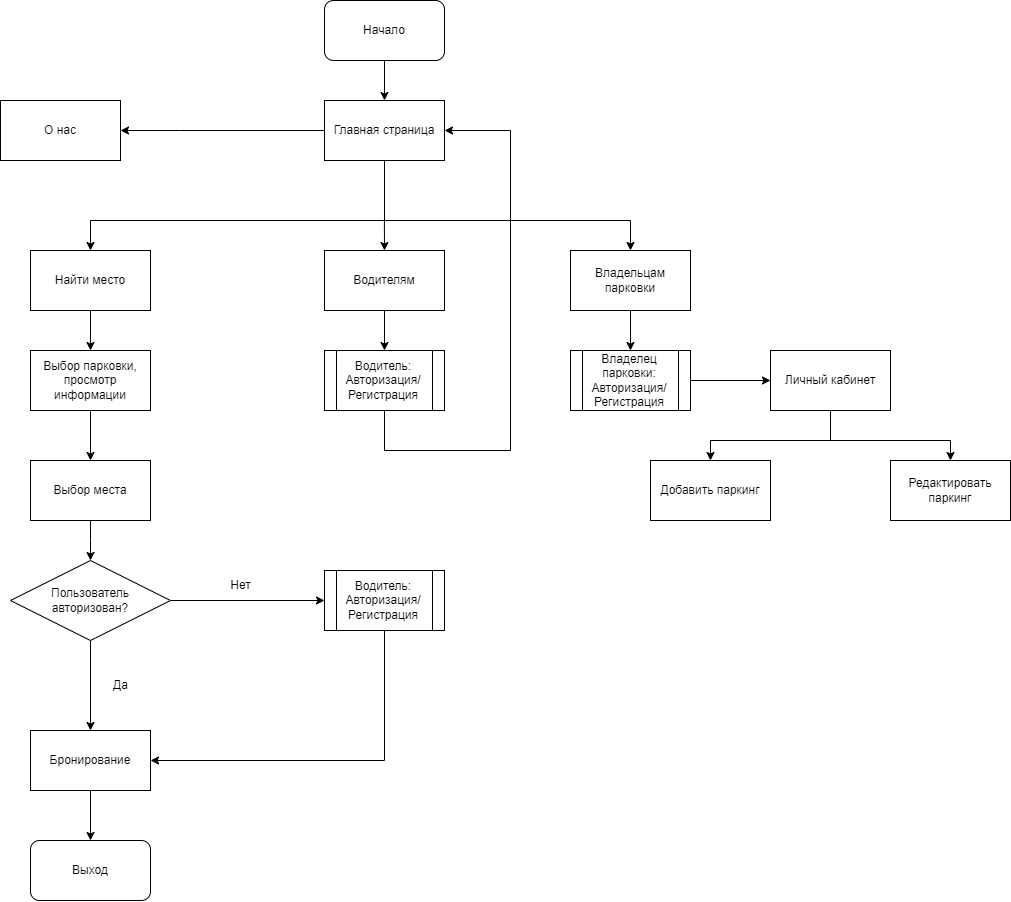

The diagram above was exported from draw.io. Its source (the exported page's mxGraphModel, read from the mxfile embedded in the PNG):
<mxGraphModel dx="2049" dy="1084" grid="1" gridSize="10" guides="1" tooltips="1" connect="1" arrows="1" fold="1" page="1" pageScale="1" pageWidth="827" pageHeight="1169" math="0" shadow="0">
  <root>
    <mxCell id="0" />
    <mxCell id="1" parent="0" />
    <mxCell id="gs5xDZkeVtWZgclmK4dJ-1" value="Начало" style="rounded=1;whiteSpace=wrap;html=1;" vertex="1" parent="1">
      <mxGeometry x="354" y="20" width="120" height="60" as="geometry" />
    </mxCell>
    <mxCell id="gs5xDZkeVtWZgclmK4dJ-3" value="Главная страница" style="rounded=0;whiteSpace=wrap;html=1;" vertex="1" parent="1">
      <mxGeometry x="354" y="120" width="120" height="60" as="geometry" />
    </mxCell>
    <mxCell id="gs5xDZkeVtWZgclmK4dJ-4" value="" style="endArrow=classic;html=1;rounded=0;exitX=0.5;exitY=1;exitDx=0;exitDy=0;entryX=0.5;entryY=0;entryDx=0;entryDy=0;" edge="1" parent="1" source="gs5xDZkeVtWZgclmK4dJ-1" target="gs5xDZkeVtWZgclmK4dJ-3">
      <mxGeometry width="50" height="50" relative="1" as="geometry">
        <mxPoint x="160" y="280" as="sourcePoint" />
        <mxPoint x="210" y="230" as="targetPoint" />
      </mxGeometry>
    </mxCell>
    <mxCell id="gs5xDZkeVtWZgclmK4dJ-6" value="" style="endArrow=classic;html=1;rounded=0;exitX=0;exitY=0.5;exitDx=0;exitDy=0;" edge="1" parent="1" source="gs5xDZkeVtWZgclmK4dJ-3">
      <mxGeometry width="50" height="50" relative="1" as="geometry">
        <mxPoint x="280" y="200" as="sourcePoint" />
        <mxPoint x="150" y="150" as="targetPoint" />
        <Array as="points">
          <mxPoint x="210" y="150" />
        </Array>
      </mxGeometry>
    </mxCell>
    <mxCell id="gs5xDZkeVtWZgclmK4dJ-7" value="О нас" style="rounded=0;whiteSpace=wrap;html=1;" vertex="1" parent="1">
      <mxGeometry x="30" y="120" width="120" height="60" as="geometry" />
    </mxCell>
    <mxCell id="gs5xDZkeVtWZgclmK4dJ-8" value="" style="endArrow=classic;html=1;rounded=0;exitX=0.5;exitY=1;exitDx=0;exitDy=0;" edge="1" parent="1" source="gs5xDZkeVtWZgclmK4dJ-3">
      <mxGeometry width="50" height="50" relative="1" as="geometry">
        <mxPoint x="410" y="310" as="sourcePoint" />
        <mxPoint x="120" y="270" as="targetPoint" />
        <Array as="points">
          <mxPoint x="414" y="240" />
          <mxPoint x="120" y="240" />
        </Array>
      </mxGeometry>
    </mxCell>
    <mxCell id="gs5xDZkeVtWZgclmK4dJ-9" value="Найти место" style="rounded=0;whiteSpace=wrap;html=1;" vertex="1" parent="1">
      <mxGeometry x="60" y="270" width="120" height="60" as="geometry" />
    </mxCell>
    <mxCell id="gs5xDZkeVtWZgclmK4dJ-10" value="" style="endArrow=classic;html=1;rounded=0;" edge="1" parent="1">
      <mxGeometry width="50" height="50" relative="1" as="geometry">
        <mxPoint x="413.88" y="240" as="sourcePoint" />
        <mxPoint x="414" y="270" as="targetPoint" />
      </mxGeometry>
    </mxCell>
    <mxCell id="gs5xDZkeVtWZgclmK4dJ-11" value="Водителям" style="rounded=0;whiteSpace=wrap;html=1;" vertex="1" parent="1">
      <mxGeometry x="354" y="270" width="120" height="60" as="geometry" />
    </mxCell>
    <mxCell id="gs5xDZkeVtWZgclmK4dJ-12" value="Владельцам парковки" style="rounded=0;whiteSpace=wrap;html=1;" vertex="1" parent="1">
      <mxGeometry x="600" y="270" width="120" height="60" as="geometry" />
    </mxCell>
    <mxCell id="gs5xDZkeVtWZgclmK4dJ-13" value="" style="endArrow=classic;html=1;rounded=0;entryX=0.5;entryY=0;entryDx=0;entryDy=0;" edge="1" parent="1" target="gs5xDZkeVtWZgclmK4dJ-12">
      <mxGeometry width="50" height="50" relative="1" as="geometry">
        <mxPoint x="413" y="240" as="sourcePoint" />
        <mxPoint x="653" y="240" as="targetPoint" />
        <Array as="points">
          <mxPoint x="660" y="240" />
        </Array>
      </mxGeometry>
    </mxCell>
    <mxCell id="gs5xDZkeVtWZgclmK4dJ-14" value="Водитель:&lt;div&gt;Авторизация/Регистрация&lt;/div&gt;" style="shape=process;whiteSpace=wrap;html=1;backgroundOutline=1;" vertex="1" parent="1">
      <mxGeometry x="354" y="370" width="120" height="60" as="geometry" />
    </mxCell>
    <mxCell id="gs5xDZkeVtWZgclmK4dJ-15" value="Владелец парковки:&lt;div&gt;Авторизация/Регистрация&lt;/div&gt;" style="shape=process;whiteSpace=wrap;html=1;backgroundOutline=1;" vertex="1" parent="1">
      <mxGeometry x="600" y="370" width="120" height="60" as="geometry" />
    </mxCell>
    <mxCell id="gs5xDZkeVtWZgclmK4dJ-16" value="" style="endArrow=classic;html=1;rounded=0;exitX=0.5;exitY=1;exitDx=0;exitDy=0;entryX=0.5;entryY=0;entryDx=0;entryDy=0;" edge="1" parent="1" source="gs5xDZkeVtWZgclmK4dJ-11" target="gs5xDZkeVtWZgclmK4dJ-14">
      <mxGeometry width="50" height="50" relative="1" as="geometry">
        <mxPoint x="210" y="440" as="sourcePoint" />
        <mxPoint x="260" y="390" as="targetPoint" />
      </mxGeometry>
    </mxCell>
    <mxCell id="gs5xDZkeVtWZgclmK4dJ-17" value="" style="endArrow=classic;html=1;rounded=0;exitX=0.5;exitY=1;exitDx=0;exitDy=0;entryX=0.5;entryY=0;entryDx=0;entryDy=0;" edge="1" parent="1" source="gs5xDZkeVtWZgclmK4dJ-12" target="gs5xDZkeVtWZgclmK4dJ-15">
      <mxGeometry width="50" height="50" relative="1" as="geometry">
        <mxPoint x="630" y="470" as="sourcePoint" />
        <mxPoint x="680" y="420" as="targetPoint" />
      </mxGeometry>
    </mxCell>
    <mxCell id="gs5xDZkeVtWZgclmK4dJ-18" value="Выбор парковки, просмотр информации" style="rounded=0;whiteSpace=wrap;html=1;" vertex="1" parent="1">
      <mxGeometry x="60" y="370" width="120" height="60" as="geometry" />
    </mxCell>
    <mxCell id="gs5xDZkeVtWZgclmK4dJ-19" value="" style="endArrow=classic;html=1;rounded=0;exitX=0.5;exitY=1;exitDx=0;exitDy=0;entryX=0.5;entryY=0;entryDx=0;entryDy=0;" edge="1" parent="1" source="gs5xDZkeVtWZgclmK4dJ-9" target="gs5xDZkeVtWZgclmK4dJ-18">
      <mxGeometry width="50" height="50" relative="1" as="geometry">
        <mxPoint x="230" y="390" as="sourcePoint" />
        <mxPoint x="280" y="340" as="targetPoint" />
      </mxGeometry>
    </mxCell>
    <mxCell id="gs5xDZkeVtWZgclmK4dJ-29" value="" style="edgeStyle=orthogonalEdgeStyle;rounded=0;orthogonalLoop=1;jettySize=auto;html=1;" edge="1" parent="1" source="gs5xDZkeVtWZgclmK4dJ-20">
      <mxGeometry relative="1" as="geometry">
        <mxPoint x="120" y="580" as="targetPoint" />
      </mxGeometry>
    </mxCell>
    <mxCell id="gs5xDZkeVtWZgclmK4dJ-20" value="Выбор места" style="rounded=0;whiteSpace=wrap;html=1;" vertex="1" parent="1">
      <mxGeometry x="60" y="480" width="120" height="60" as="geometry" />
    </mxCell>
    <mxCell id="gs5xDZkeVtWZgclmK4dJ-21" value="" style="endArrow=classic;html=1;rounded=0;exitX=0.5;exitY=1;exitDx=0;exitDy=0;" edge="1" parent="1" source="gs5xDZkeVtWZgclmK4dJ-18">
      <mxGeometry width="50" height="50" relative="1" as="geometry">
        <mxPoint x="180" y="480" as="sourcePoint" />
        <mxPoint x="120" y="480" as="targetPoint" />
      </mxGeometry>
    </mxCell>
    <mxCell id="gs5xDZkeVtWZgclmK4dJ-30" value="" style="edgeStyle=orthogonalEdgeStyle;rounded=0;orthogonalLoop=1;jettySize=auto;html=1;" edge="1" parent="1" source="gs5xDZkeVtWZgclmK4dJ-23" target="gs5xDZkeVtWZgclmK4dJ-28">
      <mxGeometry relative="1" as="geometry" />
    </mxCell>
    <mxCell id="gs5xDZkeVtWZgclmK4dJ-43" value="" style="edgeStyle=orthogonalEdgeStyle;rounded=0;orthogonalLoop=1;jettySize=auto;html=1;" edge="1" parent="1" source="gs5xDZkeVtWZgclmK4dJ-23" target="gs5xDZkeVtWZgclmK4dJ-42">
      <mxGeometry relative="1" as="geometry" />
    </mxCell>
    <mxCell id="gs5xDZkeVtWZgclmK4dJ-23" value="Пользователь&lt;div&gt;авторизован?&lt;/div&gt;" style="rhombus;whiteSpace=wrap;html=1;" vertex="1" parent="1">
      <mxGeometry x="40" y="580" width="160" height="80" as="geometry" />
    </mxCell>
    <mxCell id="gs5xDZkeVtWZgclmK4dJ-27" value="Да" style="text;html=1;align=center;verticalAlign=middle;resizable=0;points=[];autosize=1;strokeColor=none;fillColor=none;" vertex="1" parent="1">
      <mxGeometry x="130" y="690" width="40" height="30" as="geometry" />
    </mxCell>
    <mxCell id="gs5xDZkeVtWZgclmK4dJ-28" value="Бронирование" style="whiteSpace=wrap;html=1;rounded=0;" vertex="1" parent="1">
      <mxGeometry x="60" y="750" width="120" height="60" as="geometry" />
    </mxCell>
    <mxCell id="gs5xDZkeVtWZgclmK4dJ-39" value="" style="endArrow=classic;html=1;rounded=0;exitX=0.5;exitY=1;exitDx=0;exitDy=0;" edge="1" parent="1" source="gs5xDZkeVtWZgclmK4dJ-28">
      <mxGeometry width="50" height="50" relative="1" as="geometry">
        <mxPoint x="90" y="900" as="sourcePoint" />
        <mxPoint x="120" y="860" as="targetPoint" />
      </mxGeometry>
    </mxCell>
    <mxCell id="gs5xDZkeVtWZgclmK4dJ-40" value="Выход" style="rounded=1;whiteSpace=wrap;html=1;" vertex="1" parent="1">
      <mxGeometry x="60" y="860" width="120" height="60" as="geometry" />
    </mxCell>
    <mxCell id="gs5xDZkeVtWZgclmK4dJ-42" value="Водитель:&lt;div&gt;Авторизация/Регистрация&lt;/div&gt;" style="shape=process;whiteSpace=wrap;html=1;backgroundOutline=1;" vertex="1" parent="1">
      <mxGeometry x="354" y="590" width="120" height="60" as="geometry" />
    </mxCell>
    <mxCell id="gs5xDZkeVtWZgclmK4dJ-44" value="Нет" style="text;html=1;align=center;verticalAlign=middle;resizable=0;points=[];autosize=1;strokeColor=none;fillColor=none;" vertex="1" parent="1">
      <mxGeometry x="250" y="590" width="40" height="30" as="geometry" />
    </mxCell>
    <mxCell id="gs5xDZkeVtWZgclmK4dJ-45" value="" style="endArrow=classic;html=1;rounded=0;exitX=0.5;exitY=1;exitDx=0;exitDy=0;entryX=1;entryY=0.5;entryDx=0;entryDy=0;" edge="1" parent="1" source="gs5xDZkeVtWZgclmK4dJ-42" target="gs5xDZkeVtWZgclmK4dJ-28">
      <mxGeometry width="50" height="50" relative="1" as="geometry">
        <mxPoint x="430" y="810" as="sourcePoint" />
        <mxPoint x="480" y="760" as="targetPoint" />
        <Array as="points">
          <mxPoint x="414" y="780" />
        </Array>
      </mxGeometry>
    </mxCell>
    <mxCell id="gs5xDZkeVtWZgclmK4dJ-46" value="" style="endArrow=classic;html=1;rounded=0;exitX=0.5;exitY=1;exitDx=0;exitDy=0;entryX=1;entryY=0.5;entryDx=0;entryDy=0;" edge="1" parent="1" source="gs5xDZkeVtWZgclmK4dJ-14" target="gs5xDZkeVtWZgclmK4dJ-3">
      <mxGeometry width="50" height="50" relative="1" as="geometry">
        <mxPoint x="430" y="520" as="sourcePoint" />
        <mxPoint x="540" y="150" as="targetPoint" />
        <Array as="points">
          <mxPoint x="414" y="470" />
          <mxPoint x="540" y="470" />
          <mxPoint x="540" y="150" />
        </Array>
      </mxGeometry>
    </mxCell>
    <mxCell id="gs5xDZkeVtWZgclmK4dJ-47" value="Личный кабинет" style="rounded=0;whiteSpace=wrap;html=1;" vertex="1" parent="1">
      <mxGeometry x="800" y="370" width="120" height="60" as="geometry" />
    </mxCell>
    <mxCell id="gs5xDZkeVtWZgclmK4dJ-48" value="" style="endArrow=classic;html=1;rounded=0;exitX=1;exitY=0.5;exitDx=0;exitDy=0;entryX=0;entryY=0.5;entryDx=0;entryDy=0;" edge="1" parent="1" source="gs5xDZkeVtWZgclmK4dJ-15" target="gs5xDZkeVtWZgclmK4dJ-47">
      <mxGeometry width="50" height="50" relative="1" as="geometry">
        <mxPoint x="720" y="530" as="sourcePoint" />
        <mxPoint x="770" y="480" as="targetPoint" />
      </mxGeometry>
    </mxCell>
    <mxCell id="gs5xDZkeVtWZgclmK4dJ-49" value="Добавить паркинг" style="rounded=0;whiteSpace=wrap;html=1;" vertex="1" parent="1">
      <mxGeometry x="680" y="480" width="120" height="60" as="geometry" />
    </mxCell>
    <mxCell id="gs5xDZkeVtWZgclmK4dJ-50" value="Редактировать паркинг" style="rounded=0;whiteSpace=wrap;html=1;" vertex="1" parent="1">
      <mxGeometry x="920" y="480" width="120" height="60" as="geometry" />
    </mxCell>
    <mxCell id="gs5xDZkeVtWZgclmK4dJ-51" value="" style="endArrow=classic;html=1;rounded=0;exitX=0.5;exitY=1;exitDx=0;exitDy=0;entryX=0.5;entryY=0;entryDx=0;entryDy=0;" edge="1" parent="1" source="gs5xDZkeVtWZgclmK4dJ-47" target="gs5xDZkeVtWZgclmK4dJ-49">
      <mxGeometry width="50" height="50" relative="1" as="geometry">
        <mxPoint x="830" y="600" as="sourcePoint" />
        <mxPoint x="880" y="550" as="targetPoint" />
        <Array as="points">
          <mxPoint x="860" y="460" />
          <mxPoint x="740" y="460" />
        </Array>
      </mxGeometry>
    </mxCell>
    <mxCell id="gs5xDZkeVtWZgclmK4dJ-52" value="" style="endArrow=classic;html=1;rounded=0;entryX=0.5;entryY=0;entryDx=0;entryDy=0;" edge="1" parent="1" target="gs5xDZkeVtWZgclmK4dJ-50">
      <mxGeometry width="50" height="50" relative="1" as="geometry">
        <mxPoint x="860" y="460" as="sourcePoint" />
        <mxPoint x="920" y="470" as="targetPoint" />
        <Array as="points">
          <mxPoint x="980" y="460" />
        </Array>
      </mxGeometry>
    </mxCell>
  </root>
</mxGraphModel>